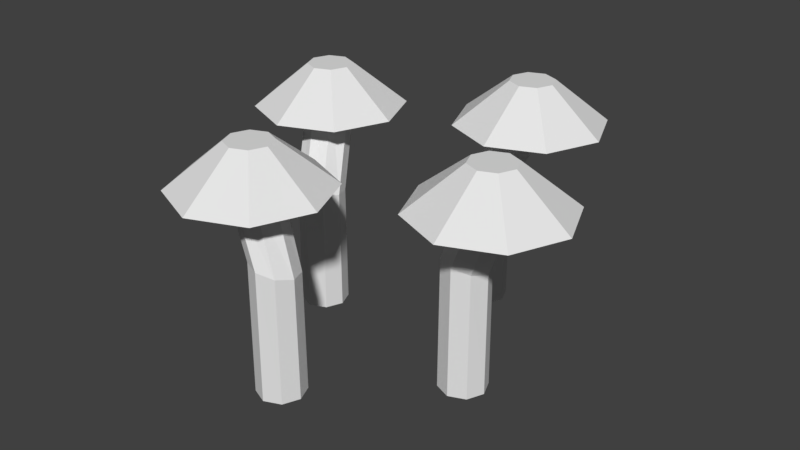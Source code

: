 # Source: PsiloSieni.blend  (saved by Blender 2.79.0; exported with 4.5.12 LTS)
import bpy
from mathutils import Matrix  # noqa: F401  (used for matrix-valued properties, if any)

bpy.ops.wm.read_factory_settings(use_empty=True)
scene = bpy.context.scene
scene.name = 'Scene'

# ---- collections
col_collection_1 = bpy.data.collections.new('Collection 1'); scene.collection.children.link(col_collection_1)

# ---- images (referenced by path relative to the original .blend; pixels are not part of the script)
import os
ASSET_DIR = os.environ.get("B2B_ASSET_DIR", "")  # directory of the original .blend (textures are referenced by path, not embedded)
HERE = os.path.dirname(os.path.abspath(__file__))  # packed textures are extracted next to this script under _unpacked/

def load_image(name, relpath, width, height, colorspace="sRGB"):
    """Load a texture the original file referenced (path relative to the .blend, or extracted next to this script)."""
    p = next((c for c in (os.path.join(HERE, relpath), os.path.join(ASSET_DIR, relpath)) if relpath and os.path.exists(c)), "")
    if p:
        img = bpy.data.images.load(p, check_existing=True)
        img.name = name
    else:  # same state as the original file: an image datablock whose file is absent (Cycles renders it pink)
        img = bpy.data.images.new(name, width, height)
        img.source = "FILE"
        img.filepath = "//" + (relpath or name)
    img.colorspace_settings.name = colorspace
    return img
img_psilosieni_mat = load_image('PsiloSieni_MAT', 'PsiloSieni_MAT.png', 1024, 1024, 'sRGB')

# ---- materials (node trees are filled in below, after node groups)
mat_material_001 = bpy.data.materials.new('Material.001')
mat_material_001.alpha_threshold = 0.0
mat_material_001.roughness = 0.5

# ---- material node trees
mat_material_001.use_nodes = True; mat_material_001.node_tree.nodes.clear()
_N = mat_material_001.node_tree.nodes; _L = mat_material_001.node_tree.links
n0 = _N.new('ShaderNodeOutputMaterial'); n0.name = 'Material Output'; n0.location = (300, 300)
n1 = _N.new('ShaderNodeBsdfDiffuse'); n1.name = 'Diffuse BSDF'; n1.location = (10, 300)
n2 = _N.new('ShaderNodeTexImage'); n2.name = 'Image Texture'; n2.location = (-175, 335)
n2.width = 140
n2.image = img_psilosieni_mat
_L.new(n1.outputs[0], n0.inputs[0])
n0.is_active_output = True

# ---- world
world_world = bpy.data.worlds.new('World'); scene.world = world_world
world_world.color = (0.05088, 0.05088, 0.05088)
world_world.use_sun_shadow = False
world_world.sun_shadow_jitter_overblur = 0.0
world_world.cycles.sampling_method = 'MANUAL'

# ---- meshes
me_cylinder = bpy.data.meshes.new('Cylinder')
me_cylinder.from_pydata([(-4.684e-08, 0.102, -0.102), (0.1333, 0.1993, 0.7474), (0.07211, 0.07211, -0.102), (0.2054, 0.1695, 0.7474), (0.102, 2.233e-09, -0.102), (0.2352, 0.09737, 0.7474), (0.07211, -0.07211, -0.102), (0.2054, 0.02526, 0.7474), (-5.575e-08, -0.102, -0.102), (0.1333, -0.004607, 0.7474), (-0.07211, -0.07211, -0.102), (0.06115, 0.02526, 0.7474), (-0.102, 7.907e-09, -0.102), (0.03128, 0.09737, 0.7474), (-0.07211, 0.07211, -0.102), (0.06115, 0.1695, 0.7474), (-0.001734, 0.1003, 0.4235), (0.06986, 0.06993, 0.4169), (0.1005, -0.001385, 0.4249), (0.07232, -0.07189, 0.4429), (0.001734, -0.1003, 0.4603), (-0.06986, -0.06993, 0.467), (-0.1005, 0.001385, 0.4589), (-0.07232, 0.07189, 0.4409), (0.1333, 0.4247, 0.7154), (0.3647, 0.3288, 0.7154), (0.4605, 0.09737, 0.7154), (0.3647, -0.1341, 0.7154), (0.1333, -0.2299, 0.7154), (-0.09817, -0.1341, 0.7154), (-0.194, 0.09737, 0.7154), (-0.09817, 0.3288, 0.7154), (0.1333, 0.1935, 0.9011), (0.2013, 0.1654, 0.9011), (0.2294, 0.09737, 0.9011), (0.2013, 0.02937, 0.9011), (0.1333, 0.001199, 0.9011), (0.06526, 0.02937, 0.9011), (0.03709, 0.09737, 0.9011), (0.06526, 0.1654, 0.9011), (-0.5204, -0.3741, -0.102), (-0.6488, -0.1664, 0.7474), (-0.4483, -0.404, -0.102), (-0.5767, -0.1962, 0.7474), (-0.4184, -0.4761, -0.102), (-0.5468, -0.2683, 0.7474), (-0.4483, -0.5482, -0.102), (-0.5767, -0.3404, 0.7474), (-0.5204, -0.5781, -0.102), (-0.6488, -0.3703, 0.7474), (-0.5925, -0.5482, -0.102), (-0.7209, -0.3404, 0.7474), (-0.6224, -0.4761, -0.102), (-0.7508, -0.2683, 0.7474), (-0.5925, -0.404, -0.102), (-0.7209, -0.1962, 0.7474), (-0.5221, -0.3758, 0.4235), (-0.4505, -0.4062, 0.4169), (-0.4199, -0.4775, 0.4249), (-0.4481, -0.548, 0.4429), (-0.5187, -0.5764, 0.4603), (-0.5903, -0.5461, 0.467), (-0.6209, -0.4747, 0.4589), (-0.5927, -0.4042, 0.4409), (-0.6488, 0.05895, 0.7154), (-0.4174, -0.03691, 0.7154), (-0.3215, -0.2683, 0.7154), (-0.4174, -0.4998, 0.7154), (-0.6488, -0.5956, 0.7154), (-0.8802, -0.4998, 0.7154), (-0.9761, -0.2683, 0.7154), (-0.8802, -0.03691, 0.7154), (-0.6488, -0.1722, 0.9011), (-0.5808, -0.2003, 0.9011), (-0.5526, -0.2683, 0.9011), (-0.5808, -0.3363, 0.9011), (-0.6488, -0.3645, 0.9011), (-0.7168, -0.3363, 0.9011), (-0.745, -0.2683, 0.9011), (-0.7168, -0.2003, 0.9011), (0.3568, -0.5251, -0.102), (0.4901, -0.5715, 0.7474), (0.4289, -0.555, -0.102), (0.5622, -0.6014, 0.7474), (0.4588, -0.6271, -0.102), (0.592, -0.6735, 0.7474), (0.4289, -0.6992, -0.102), (0.5622, -0.7456, 0.7474), (0.3568, -0.729, -0.102), (0.4901, -0.7754, 0.7474), (0.2847, -0.6992, -0.102), (0.4179, -0.7456, 0.7474), (0.2548, -0.6271, -0.102), (0.3881, -0.6735, 0.7474), (0.2847, -0.555, -0.102), (0.4179, -0.6014, 0.7474), (0.3551, -0.5268, 0.4235), (0.4267, -0.5571, 0.4169), (0.4573, -0.6284, 0.4249), (0.4291, -0.699, 0.4429), (0.3585, -0.7273, 0.4603), (0.2869, -0.697, 0.467), (0.2563, -0.6257, 0.4589), (0.2845, -0.5552, 0.4409), (0.4901, -0.3462, 0.7154), (0.7215, -0.442, 0.7154), (0.8173, -0.6735, 0.7154), (0.7215, -0.9049, 0.7154), (0.4901, -1.001, 0.7154), (0.2586, -0.9049, 0.7154), (0.1628, -0.6735, 0.7154), (0.2586, -0.442, 0.7154), (0.4901, -0.5773, 0.9011), (0.5581, -0.6055, 0.9011), (0.5862, -0.6735, 0.9011), (0.5581, -0.7415, 0.9011), (0.4901, -0.7696, 0.9011), (0.4221, -0.7415, 0.9011), (0.3939, -0.6735, 0.9011), (0.4221, -0.6055, 0.9011), (-0.1636, -1.001, -0.102), (-0.292, -0.9712, 0.7474), (-0.09149, -1.031, -0.102), (-0.2199, -1.001, 0.7474), (-0.06162, -1.103, -0.102), (-0.19, -1.073, 0.7474), (-0.09149, -1.175, -0.102), (-0.2199, -1.145, 0.7474), (-0.1636, -1.205, -0.102), (-0.292, -1.175, 0.7474), (-0.2357, -1.175, -0.102), (-0.3641, -1.145, 0.7474), (-0.2656, -1.103, -0.102), (-0.394, -1.073, 0.7474), (-0.2357, -1.031, -0.102), (-0.3641, -1.001, 0.7474), (-0.1653, -1.003, 0.4235), (-0.09373, -1.033, 0.4169), (-0.06306, -1.105, 0.4249), (-0.09128, -1.175, 0.4429), (-0.1619, -1.203, 0.4603), (-0.2335, -1.173, 0.467), (-0.2641, -1.102, 0.4589), (-0.2359, -1.031, 0.4409), (-0.292, -0.7459, 0.7154), (-0.06059, -0.8418, 0.7154), (0.03527, -1.073, 0.7154), (-0.06059, -1.305, 0.7154), (-0.292, -1.4, 0.7154), (-0.5234, -1.305, 0.7154), (-0.6193, -1.073, 0.7154), (-0.5234, -0.8418, 0.7154), (-0.292, -0.977, 0.9011), (-0.224, -1.005, 0.9011), (-0.1958, -1.073, 0.9011), (-0.224, -1.141, 0.9011), (-0.292, -1.169, 0.9011), (-0.36, -1.141, 0.9011), (-0.3882, -1.073, 0.9011), (-0.36, -1.005, 0.9011)], [], [(16, 1, 3, 17), (17, 3, 5, 18), (18, 5, 7, 19), (19, 7, 9, 20), (20, 9, 11, 21), (21, 11, 13, 22), (13, 11, 29, 30), (22, 13, 15, 23), (23, 15, 1, 16), (0, 2, 4, 6, 8, 10, 12, 14), (14, 23, 16, 0), (12, 22, 23, 14), (10, 21, 22, 12), (8, 20, 21, 10), (6, 19, 20, 8), (4, 18, 19, 6), (2, 17, 18, 4), (0, 16, 17, 2), (24, 31, 39, 32), (9, 7, 27, 28), (15, 13, 30, 31), (5, 3, 25, 26), (11, 9, 28, 29), (1, 15, 31, 24), (3, 1, 24, 25), (7, 5, 26, 27), (33, 32, 39, 38, 37, 36, 35, 34), (30, 29, 37, 38), (28, 27, 35, 36), (26, 25, 33, 34), (31, 30, 38, 39), (29, 28, 36, 37), (27, 26, 34, 35), (25, 24, 32, 33), (56, 41, 43, 57), (57, 43, 45, 58), (58, 45, 47, 59), (59, 47, 49, 60), (60, 49, 51, 61), (61, 51, 53, 62), (53, 51, 69, 70), (62, 53, 55, 63), (63, 55, 41, 56), (40, 42, 44, 46, 48, 50, 52, 54), (54, 63, 56, 40), (52, 62, 63, 54), (50, 61, 62, 52), (48, 60, 61, 50), (46, 59, 60, 48), (44, 58, 59, 46), (42, 57, 58, 44), (40, 56, 57, 42), (64, 71, 79, 72), (49, 47, 67, 68), (55, 53, 70, 71), (45, 43, 65, 66), (51, 49, 68, 69), (41, 55, 71, 64), (43, 41, 64, 65), (47, 45, 66, 67), (73, 72, 79, 78, 77, 76, 75, 74), (70, 69, 77, 78), (68, 67, 75, 76), (66, 65, 73, 74), (71, 70, 78, 79), (69, 68, 76, 77), (67, 66, 74, 75), (65, 64, 72, 73), (96, 81, 83, 97), (97, 83, 85, 98), (98, 85, 87, 99), (99, 87, 89, 100), (100, 89, 91, 101), (101, 91, 93, 102), (93, 91, 109, 110), (102, 93, 95, 103), (103, 95, 81, 96), (80, 82, 84, 86, 88, 90, 92, 94), (94, 103, 96, 80), (92, 102, 103, 94), (90, 101, 102, 92), (88, 100, 101, 90), (86, 99, 100, 88), (84, 98, 99, 86), (82, 97, 98, 84), (80, 96, 97, 82), (104, 111, 119, 112), (89, 87, 107, 108), (95, 93, 110, 111), (85, 83, 105, 106), (91, 89, 108, 109), (81, 95, 111, 104), (83, 81, 104, 105), (87, 85, 106, 107), (113, 112, 119, 118, 117, 116, 115, 114), (110, 109, 117, 118), (108, 107, 115, 116), (106, 105, 113, 114), (111, 110, 118, 119), (109, 108, 116, 117), (107, 106, 114, 115), (105, 104, 112, 113), (136, 121, 123, 137), (137, 123, 125, 138), (138, 125, 127, 139), (139, 127, 129, 140), (140, 129, 131, 141), (141, 131, 133, 142), (133, 131, 149, 150), (142, 133, 135, 143), (143, 135, 121, 136), (120, 122, 124, 126, 128, 130, 132, 134), (134, 143, 136, 120), (132, 142, 143, 134), (130, 141, 142, 132), (128, 140, 141, 130), (126, 139, 140, 128), (124, 138, 139, 126), (122, 137, 138, 124), (120, 136, 137, 122), (144, 151, 159, 152), (129, 127, 147, 148), (135, 133, 150, 151), (125, 123, 145, 146), (131, 129, 148, 149), (121, 135, 151, 144), (123, 121, 144, 145), (127, 125, 146, 147), (153, 152, 159, 158, 157, 156, 155, 154), (150, 149, 157, 158), (148, 147, 155, 156), (146, 145, 153, 154), (151, 150, 158, 159), (149, 148, 156, 157), (147, 146, 154, 155), (145, 144, 152, 153)])
_uv = me_cylinder.uv_layers.new(name='UVMap')
_uv.uv.foreach_set('vector', [0.3903, 0.6565, 0.3992, 0.7844, 0.3789, 0.7854, 0.37, 0.655, 0.37, 0.655, 0.3789, 0.7854, 0.3504, 0.7841, 0.3416, 0.6567, 0.6312, 0.2099, 0.6597, 0.3431, 0.6403, 0.3377, 0.611, 0.2113, 0.611, 0.2113, 0.6403, 0.3377, 0.6127, 0.3305, 0.5825, 0.2107, 0.8829, 0.4742, 0.8839, 0.3507, 0.9047, 0.3561, 0.9036, 0.4771, 0.9036, 0.4771, 0.9047, 0.3561, 0.9331, 0.3529, 0.9321, 0.4769, 0.09619, 0.3777, 0.1247, 0.3777, 0.1562, 0.4562, 0.06469, 0.4562, 0.9321, 0.4769, 0.9331, 0.3529, 0.9523, 0.3431, 0.9517, 0.4737, 0.6681, 0.4735, 0.705, 0.3485, 0.733, 0.3431, 0.6966, 0.4747, 0.5492, 0.9269, 0.5694, 0.9061, 0.5979, 0.9061, 0.6181, 0.9269, 0.6181, 0.9564, 0.5979, 0.9772, 0.5694, 0.9772, 0.5492, 0.9564, 0.705, 0.6747, 0.6681, 0.4735, 0.6966, 0.4747, 0.733, 0.6693, 0.6853, 0.6788, 0.648, 0.4708, 0.6681, 0.4735, 0.705, 0.6747, 0.924, 0.676, 0.9036, 0.4771, 0.9321, 0.4769, 0.9523, 0.6728, 0.6321, 0.00485, 0.5825, 0.2107, 0.5624, 0.2083, 0.6124, 0.0, 0.6597, 0.01207, 0.611, 0.2113, 0.5825, 0.2107, 0.6321, 0.00485, 0.3504, 0.4591, 0.3416, 0.6567, 0.3216, 0.6607, 0.3304, 0.4562, 0.3789, 0.4604, 0.37, 0.655, 0.3416, 0.6567, 0.3504, 0.4591, 0.3992, 0.4594, 0.3903, 0.6565, 0.37, 0.655, 0.3789, 0.4604, 0.1336, 0.8929, 0.1336, 0.9874, 0.06682, 0.9537, 0.06682, 0.926, 0.1449, 0.3569, 0.1449, 0.3275, 0.2209, 0.2949, 0.2209, 0.3894, 0.07603, 0.3569, 0.09619, 0.3777, 0.06469, 0.4562, 1.089e-08, 0.3894, 0.1247, 0.3066, 0.09619, 0.3066, 0.06469, 0.2281, 0.1562, 0.2281, 0.1247, 0.3777, 0.1449, 0.3569, 0.2209, 0.3894, 0.1562, 0.4562, 0.07603, 0.3275, 0.07603, 0.3569, 1.089e-08, 0.3894, 0.0, 0.2949, 0.09619, 0.3066, 0.07603, 0.3275, 0.0, 0.2949, 0.06469, 0.2281, 0.1449, 0.3275, 0.1247, 0.3066, 0.1562, 0.2281, 0.2209, 0.2949, 0.121, 0.7382, 0.1449, 0.7337, 0.1608, 0.7481, 0.1595, 0.7731, 0.1417, 0.7939, 0.1178, 0.7984, 0.1019, 0.7839, 0.1032, 0.759, 0.648, 0.7448, 0.648, 0.8393, 0.5562, 0.8059, 0.5562, 0.7782, 0.1378, 0.7984, 0.1378, 0.8929, 0.06889, 0.8592, 0.06889, 0.8315, 0.004478, 0.7135, 0.065, 0.6426, 0.121, 0.7382, 0.1032, 0.759, 0.6242, 0.678, 0.648, 0.7448, 0.5562, 0.7782, 0.5492, 0.7586, 0.648, 0.8393, 0.6242, 0.9061, 0.5492, 0.8256, 0.5562, 0.8059, 0.0, 0.7984, 0.004478, 0.7135, 0.1032, 0.759, 0.1019, 0.7839, 0.065, 0.6426, 0.1461, 0.6273, 0.1449, 0.7337, 0.121, 0.7382, 0.5095, 0.2092, 0.5624, 0.35, 0.5425, 0.3461, 0.4902, 0.2028, 0.4902, 0.2028, 0.5425, 0.3461, 0.5151, 0.338, 0.4621, 0.1977, 0.4268, 0.4574, 0.4268, 0.5826, 0.4014, 0.5788, 0.3992, 0.4562, 0.9883, 0.8816, 0.9736, 0.9976, 0.9451, 0.9976, 0.9606, 0.8881, 0.4418, 0.4753, 0.4982, 0.3577, 0.5197, 0.3588, 0.4626, 0.4741, 0.4626, 0.4741, 0.5197, 0.3588, 0.5469, 0.35, 0.4905, 0.4682, 0.3657, 0.1288, 0.3657, 0.09934, 0.4418, 0.06681, 0.4418, 0.1613, 0.9293, 0.8894, 0.9396, 1.0, 0.9195, 0.9993, 0.9103, 0.882, 0.9103, 0.882, 0.9195, 0.9993, 0.8911, 0.9979, 0.8829, 0.874, 0.4418, 0.9435, 0.4418, 0.9141, 0.4619, 0.8933, 0.4904, 0.8933, 0.5106, 0.9141, 0.5106, 0.9435, 0.4904, 0.9643, 0.4619, 0.9643, 0.9195, 0.6774, 0.9103, 0.882, 0.8829, 0.874, 0.8911, 0.676, 0.9396, 0.6781, 0.9293, 0.8894, 0.9103, 0.882, 0.9195, 0.6774, 0.5197, 0.6651, 0.4626, 0.4741, 0.4905, 0.4682, 0.5469, 0.6564, 0.9598, 0.676, 0.9606, 0.8881, 0.9406, 0.8909, 0.9396, 0.6763, 0.9883, 0.676, 0.9883, 0.8816, 0.9606, 0.8881, 0.9598, 0.676, 0.5151, 0.007586, 0.4621, 0.1977, 0.4418, 0.1968, 0.4963, 0.0, 0.5425, 0.0157, 0.4902, 0.2028, 0.4621, 0.1977, 0.5151, 0.007586, 0.5624, 0.01958, 0.5095, 0.2092, 0.4902, 0.2028, 0.5425, 0.0157, 0.06682, 0.8929, 0.06682, 0.9874, 2.177e-08, 0.9537, 0.0, 0.926, 0.3456, 0.07852, 0.3171, 0.07852, 0.2856, 5.621e-08, 0.3771, 0.0, 0.3456, 0.1496, 0.3657, 0.1288, 0.4418, 0.1613, 0.3771, 0.2281, 0.2969, 0.09934, 0.2969, 0.1288, 0.2209, 0.1613, 0.2209, 0.06681, 0.3657, 0.09934, 0.3456, 0.07852, 0.3771, 0.0, 0.4418, 0.06681, 0.3171, 0.1496, 0.3456, 0.1496, 0.3771, 0.2281, 0.2856, 0.2281, 0.2969, 0.1288, 0.3171, 0.1496, 0.2856, 0.2281, 0.2209, 0.1613, 0.3171, 0.07852, 0.2969, 0.09934, 0.2209, 0.06681, 0.2856, 5.621e-08, 0.2818, 0.5671, 0.3056, 0.5626, 0.3216, 0.577, 0.3202, 0.602, 0.3025, 0.6228, 0.2786, 0.6273, 0.2627, 0.6129, 0.264, 0.5879, 0.7467, 0.7456, 0.7467, 0.8401, 0.655, 0.8068, 0.655, 0.779, 0.2067, 0.7984, 0.2067, 0.8929, 0.1378, 0.8592, 0.1378, 0.8315, 0.1653, 0.5424, 0.2258, 0.4715, 0.2818, 0.5671, 0.264, 0.5879, 0.7229, 0.6788, 0.7467, 0.7456, 0.655, 0.779, 0.648, 0.7594, 0.7467, 0.8401, 0.7229, 0.907, 0.648, 0.8264, 0.655, 0.8068, 0.1608, 0.6273, 0.1653, 0.5424, 0.264, 0.5879, 0.2627, 0.6129, 0.2258, 0.4715, 0.3069, 0.4562, 0.3056, 0.5626, 0.2818, 0.5671, 0.733, 0.4741, 0.7615, 0.3473, 0.7816, 0.3444, 0.7533, 0.4738, 0.7533, 0.4738, 0.7816, 0.3444, 0.81, 0.3431, 0.7815, 0.4694, 0.6312, 0.5514, 0.648, 0.678, 0.6283, 0.6739, 0.6111, 0.5541, 0.6111, 0.5541, 0.6283, 0.6739, 0.6003, 0.6684, 0.5826, 0.5552, 0.5826, 0.5552, 0.6003, 0.6684, 0.5804, 0.6648, 0.5624, 0.5541, 0.9389, 0.202, 0.9611, 0.3179, 0.9328, 0.3146, 0.911, 0.1957, 0.09619, 0.1496, 0.1247, 0.1496, 0.1562, 0.2281, 0.06469, 0.2281, 0.911, 0.1957, 0.9328, 0.3146, 0.9119, 0.3198, 0.8912, 0.1945, 0.83, 0.4659, 0.8546, 0.3467, 0.8829, 0.3431, 0.8583, 0.4689, 0.2067, 0.9431, 0.2067, 0.9137, 0.2268, 0.8929, 0.2553, 0.8929, 0.2755, 0.9137, 0.2755, 0.9431, 0.2553, 0.964, 0.2268, 0.964, 0.8546, 0.6691, 0.83, 0.4659, 0.8583, 0.4689, 0.8829, 0.6655, 0.8347, 0.6719, 0.81, 0.4619, 0.83, 0.4659, 0.8546, 0.6691, 0.9611, 0.003308, 0.9389, 0.202, 0.911, 0.1957, 0.9328, 0.0, 0.62, 0.3467, 0.5826, 0.5552, 0.5624, 0.5541, 0.6, 0.3431, 0.648, 0.3521, 0.6111, 0.5541, 0.5826, 0.5552, 0.62, 0.3467, 0.7899, 0.667, 0.7815, 0.4694, 0.801, 0.4636, 0.81, 0.668, 0.7614, 0.6684, 0.7533, 0.4738, 0.7815, 0.4694, 0.7899, 0.667, 0.7413, 0.6712, 0.733, 0.4741, 0.7533, 0.4738, 0.7614, 0.6684, 0.3884, 0.8799, 0.3884, 0.9744, 0.3216, 0.9407, 0.3216, 0.913, 0.1449, 0.1288, 0.1449, 0.09934, 0.2209, 0.06681, 0.2209, 0.1613, 0.07603, 0.1288, 0.09619, 0.1496, 0.06469, 0.2281, 0.0, 0.1613, 0.1247, 0.07852, 0.09619, 0.07852, 0.06469, 0.0, 0.1562, 1.124e-08, 0.1247, 0.1496, 0.1449, 0.1288, 0.2209, 0.1613, 0.1562, 0.2281, 0.07603, 0.09934, 0.07603, 0.1288, 0.0, 0.1613, 2.177e-08, 0.06681, 0.09619, 0.07852, 0.07603, 0.09934, 2.177e-08, 0.06681, 0.06469, 0.0, 0.1449, 0.09934, 0.1247, 0.07852, 0.1562, 1.124e-08, 0.2209, 0.06681, 0.121, 0.5671, 0.1449, 0.5626, 0.1608, 0.577, 0.1595, 0.602, 0.1417, 0.6228, 0.1178, 0.6273, 0.1019, 0.6129, 0.1032, 0.5879, 0.5405, 0.7319, 0.5405, 0.8264, 0.4487, 0.7931, 0.4487, 0.7653, 0.06889, 0.7984, 0.06889, 0.8929, 0.0, 0.8592, 0.0, 0.8315, 0.004478, 0.5424, 0.065, 0.4715, 0.121, 0.5671, 0.1032, 0.5879, 0.5167, 0.6651, 0.5405, 0.7319, 0.4487, 0.7653, 0.4418, 0.7457, 0.5405, 0.8264, 0.5167, 0.8933, 0.4418, 0.8127, 0.4487, 0.7931, 0.0, 0.6273, 0.004478, 0.5424, 0.1032, 0.5879, 0.1019, 0.6129, 0.065, 0.4715, 0.1461, 0.4562, 0.1449, 0.5626, 0.121, 0.5671, 0.7285, 0.203, 0.7464, 0.3231, 0.7261, 0.3231, 0.7084, 0.2005, 0.7084, 0.2005, 0.7261, 0.3231, 0.6977, 0.3204, 0.6799, 0.2008, 0.4234, 0.5826, 0.4234, 0.6927, 0.3998, 0.703, 0.3992, 0.5964, 0.7464, 0.126, 0.7714, 0.006588, 0.7997, 0.002899, 0.7731, 0.1159, 0.7731, 0.1159, 0.7997, 0.002899, 0.8197, 0.0, 0.7926, 0.1105, 0.9523, 0.4317, 0.9716, 0.3461, 1.0, 0.3431, 0.9808, 0.4316, 0.3456, 0.3777, 0.3657, 0.3569, 0.4418, 0.3894, 0.3771, 0.4562, 0.8649, 0.2158, 0.8912, 0.3293, 0.8713, 0.327, 0.8465, 0.2069, 0.8465, 0.2069, 0.8713, 0.327, 0.843, 0.3233, 0.8197, 0.1967, 0.1864, 0.8929, 0.2066, 0.9137, 0.2066, 0.9431, 0.1864, 0.964, 0.1579, 0.964, 0.1378, 0.9431, 0.1378, 0.9137, 0.1579, 0.8929, 0.8713, 0.00369, 0.8465, 0.2069, 0.8197, 0.1967, 0.843, 0.0, 0.8912, 0.006024, 0.8649, 0.2158, 0.8465, 0.2069, 0.8713, 0.00369, 0.9716, 0.6307, 0.9523, 0.4317, 0.9808, 0.4316, 1.0, 0.6276, 0.7997, 0.3262, 0.7731, 0.1159, 0.7926, 0.1105, 0.8197, 0.3233, 0.7714, 0.3299, 0.7464, 0.126, 0.7731, 0.1159, 0.7997, 0.3262, 0.6977, 0.003839, 0.6799, 0.2008, 0.6597, 0.2038, 0.6778, 0.0, 0.7261, 0.006547, 0.7084, 0.2005, 0.6799, 0.2008, 0.6977, 0.003839, 0.7464, 0.006537, 0.7285, 0.203, 0.7084, 0.2005, 0.7261, 0.006547, 0.2735, 0.7984, 0.2735, 0.8929, 0.2067, 0.8592, 0.2067, 0.8315, 0.3657, 0.3275, 0.3456, 0.3066, 0.3771, 0.2281, 0.4418, 0.2949, 0.3171, 0.3777, 0.3456, 0.3777, 0.3771, 0.4562, 0.2856, 0.4562, 0.3171, 0.3066, 0.2969, 0.3275, 0.2209, 0.2949, 0.2856, 0.2281, 0.3657, 0.3569, 0.3657, 0.3275, 0.4418, 0.2949, 0.4418, 0.3894, 0.2969, 0.3569, 0.3171, 0.3777, 0.2856, 0.4562, 0.2209, 0.3894, 0.2969, 0.3275, 0.2969, 0.3569, 0.2209, 0.3894, 0.2209, 0.2949, 0.3456, 0.3066, 0.3171, 0.3066, 0.2856, 0.2281, 0.3771, 0.2281, 0.2818, 0.7382, 0.3056, 0.7337, 0.3216, 0.7481, 0.3202, 0.7731, 0.3025, 0.7939, 0.2786, 0.7984, 0.2627, 0.7839, 0.264, 0.759, 0.7467, 0.8402, 0.7467, 0.7457, 0.8385, 0.779, 0.8385, 0.8068, 0.3905, 0.7854, 0.3905, 0.8799, 0.3216, 0.8463, 0.3216, 0.8185, 0.1653, 0.7135, 0.2258, 0.6426, 0.2818, 0.7382, 0.264, 0.759, 0.7705, 0.907, 0.7467, 0.8402, 0.8385, 0.8068, 0.8455, 0.8264, 0.7467, 0.7457, 0.7705, 0.6788, 0.8455, 0.7594, 0.8385, 0.779, 0.1608, 0.7984, 0.1653, 0.7135, 0.264, 0.759, 0.2627, 0.7839, 0.2258, 0.6426, 0.3069, 0.6273, 0.3056, 0.7337, 0.2818, 0.7382])
me_cylinder.materials.append(mat_material_001)
me_cylinder.use_remesh_preserve_volume = False
me_cylinder.use_remesh_preserve_attributes = False
me_cylinder.use_mirror_vertex_groups = False
me_cylinder.update()

# ---- objects
ob_cylinder = bpy.data.objects.new('Cylinder', me_cylinder)

# ---- transforms, parenting, visibility, modifiers, constraints
ob_cylinder.location = (0.0, 0.0, 0.0)
ob_cylinder.lineart.crease_threshold = 0.0

# ---- collection membership
col_collection_1.objects.link(ob_cylinder)

# ---- scene / render settings (as saved in the file)
scene.frame_start = 1; scene.frame_end = 250; scene.frame_set(1)
scene.render.engine = 'CYCLES'
scene.render.resolution_percentage = 50
scene.render.dither_intensity = 0.0
scene.cycles.use_denoising = False
scene.cycles.samples = 128
scene.cycles.sampling_pattern = 'TABULATED_SOBOL'
scene.cycles.use_adaptive_sampling = False
scene.cycles.use_light_tree = False
scene.cycles.blur_glossy = 0.0
scene.cycles.sample_clamp_indirect = 0.0
scene.view_settings.view_transform = 'Standard'
bpy.context.view_layer.update()

# ---- added for rendering (the .blend has no active camera and no usable light): camera, sun
cam_auto = bpy.data.cameras.new('AutoCamera')
cam_auto.lens = 50.0
cam_auto.sensor_width = 36.0
cam_auto.clip_end = 1000.0
ob_auto_camera = bpy.data.objects.new('AutoCamera', cam_auto)
scene.collection.objects.link(ob_auto_camera)
ob_auto_camera.location = (2.46353, -3.53941, 2.43391)
ob_auto_camera.rotation_euler = (1.09748, -7.21219e-08, 0.694738)
scene.camera = ob_auto_camera
light_auto_sun = bpy.data.lights.new('AutoSun', 'SUN')
light_auto_sun.energy = 3.0
light_auto_sun.angle = 0.0523599
ob_auto_sun = bpy.data.objects.new('AutoSun', light_auto_sun)
scene.collection.objects.link(ob_auto_sun)
ob_auto_sun.rotation_euler = (0.872665, 0.174533, 0.523599)
bpy.context.view_layer.update()
